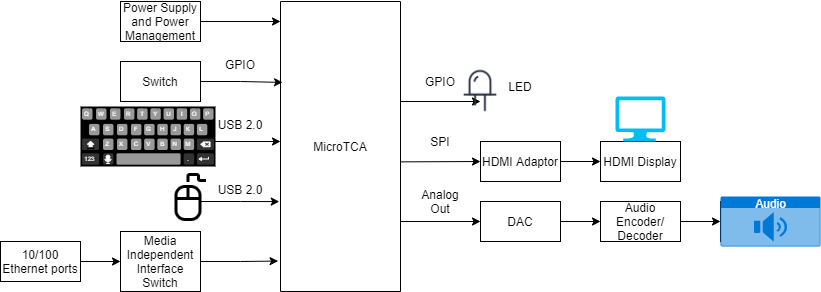

The diagram above was exported from draw.io. Its source (the exported page's mxGraphModel, read from the mxfile embedded in the PNG):
<mxGraphModel dx="1970" dy="772" grid="1" gridSize="10" guides="1" tooltips="1" connect="1" arrows="1" fold="1" page="1" pageScale="1" pageWidth="850" pageHeight="1100" math="0" shadow="0">
  <root>
    <mxCell id="0" />
    <mxCell id="1" parent="0" />
    <mxCell id="juIPfkLiKrYbKyk4iCn1-1" value="MicroTCA" style="rounded=0;whiteSpace=wrap;html=1;direction=south;" parent="1" vertex="1">
      <mxGeometry x="240" y="160" width="120" height="290" as="geometry" />
    </mxCell>
    <mxCell id="juIPfkLiKrYbKyk4iCn1-12" style="edgeStyle=orthogonalEdgeStyle;rounded=0;orthogonalLoop=1;jettySize=auto;html=1;exitX=1;exitY=0.5;exitDx=0;exitDy=0;entryX=0;entryY=0.5;entryDx=0;entryDy=0;" parent="1" source="juIPfkLiKrYbKyk4iCn1-3" target="juIPfkLiKrYbKyk4iCn1-4" edge="1">
      <mxGeometry relative="1" as="geometry" />
    </mxCell>
    <mxCell id="juIPfkLiKrYbKyk4iCn1-3" value="HDMI Adaptor" style="rounded=0;whiteSpace=wrap;html=1;" parent="1" vertex="1">
      <mxGeometry x="440" y="300" width="80" height="40" as="geometry" />
    </mxCell>
    <mxCell id="juIPfkLiKrYbKyk4iCn1-4" value="HDMI Display" style="rounded=0;whiteSpace=wrap;html=1;" parent="1" vertex="1">
      <mxGeometry x="560" y="300" width="80" height="40" as="geometry" />
    </mxCell>
    <mxCell id="juIPfkLiKrYbKyk4iCn1-5" value="" style="endArrow=classic;html=1;rounded=0;entryX=0;entryY=0.5;entryDx=0;entryDy=0;" parent="1" edge="1">
      <mxGeometry width="50" height="50" relative="1" as="geometry">
        <mxPoint x="360" y="260" as="sourcePoint" />
        <mxPoint x="440" y="260" as="targetPoint" />
      </mxGeometry>
    </mxCell>
    <mxCell id="juIPfkLiKrYbKyk4iCn1-6" value="GPIO" style="text;html=1;strokeColor=none;fillColor=none;align=center;verticalAlign=middle;whiteSpace=wrap;rounded=0;" parent="1" vertex="1">
      <mxGeometry x="380" y="230" width="40" height="20" as="geometry" />
    </mxCell>
    <mxCell id="juIPfkLiKrYbKyk4iCn1-10" value="" style="endArrow=classic;html=1;rounded=0;entryX=0;entryY=0.5;entryDx=0;entryDy=0;exitX=0.553;exitY=-0.003;exitDx=0;exitDy=0;exitPerimeter=0;" parent="1" source="juIPfkLiKrYbKyk4iCn1-1" target="juIPfkLiKrYbKyk4iCn1-3" edge="1">
      <mxGeometry width="50" height="50" relative="1" as="geometry">
        <mxPoint x="360" y="240" as="sourcePoint" />
        <mxPoint x="430" y="260" as="targetPoint" />
      </mxGeometry>
    </mxCell>
    <mxCell id="juIPfkLiKrYbKyk4iCn1-11" value="SPI" style="text;html=1;strokeColor=none;fillColor=none;align=center;verticalAlign=middle;whiteSpace=wrap;rounded=0;" parent="1" vertex="1">
      <mxGeometry x="380" y="290" width="40" height="20" as="geometry" />
    </mxCell>
    <mxCell id="juIPfkLiKrYbKyk4iCn1-17" style="edgeStyle=orthogonalEdgeStyle;rounded=0;orthogonalLoop=1;jettySize=auto;html=1;exitX=1;exitY=0.5;exitDx=0;exitDy=0;entryX=0;entryY=0.5;entryDx=0;entryDy=0;" parent="1" source="juIPfkLiKrYbKyk4iCn1-13" target="juIPfkLiKrYbKyk4iCn1-14" edge="1">
      <mxGeometry relative="1" as="geometry" />
    </mxCell>
    <mxCell id="juIPfkLiKrYbKyk4iCn1-13" value="DAC" style="rounded=0;whiteSpace=wrap;html=1;" parent="1" vertex="1">
      <mxGeometry x="440" y="360" width="80" height="40" as="geometry" />
    </mxCell>
    <mxCell id="juIPfkLiKrYbKyk4iCn1-18" style="edgeStyle=orthogonalEdgeStyle;rounded=0;orthogonalLoop=1;jettySize=auto;html=1;exitX=1;exitY=0.5;exitDx=0;exitDy=0;entryX=0;entryY=0.5;entryDx=0;entryDy=0;" parent="1" source="juIPfkLiKrYbKyk4iCn1-14" target="juIPfkLiKrYbKyk4iCn1-15" edge="1">
      <mxGeometry relative="1" as="geometry" />
    </mxCell>
    <mxCell id="juIPfkLiKrYbKyk4iCn1-14" value="Audio&lt;br&gt;Encoder/&lt;br&gt;Decoder" style="rounded=0;whiteSpace=wrap;html=1;" parent="1" vertex="1">
      <mxGeometry x="560" y="360" width="80" height="40" as="geometry" />
    </mxCell>
    <mxCell id="juIPfkLiKrYbKyk4iCn1-15" value="Audio O/P" style="rounded=0;whiteSpace=wrap;html=1;" parent="1" vertex="1">
      <mxGeometry x="680" y="360" width="80" height="40" as="geometry" />
    </mxCell>
    <mxCell id="juIPfkLiKrYbKyk4iCn1-16" value="" style="endArrow=classic;html=1;rounded=0;" parent="1" target="juIPfkLiKrYbKyk4iCn1-13" edge="1">
      <mxGeometry width="50" height="50" relative="1" as="geometry">
        <mxPoint x="360" y="380" as="sourcePoint" />
        <mxPoint x="580" y="200" as="targetPoint" />
      </mxGeometry>
    </mxCell>
    <mxCell id="juIPfkLiKrYbKyk4iCn1-19" value="Analog Out" style="text;html=1;strokeColor=none;fillColor=none;align=center;verticalAlign=middle;whiteSpace=wrap;rounded=0;" parent="1" vertex="1">
      <mxGeometry x="380" y="350" width="40" height="20" as="geometry" />
    </mxCell>
    <mxCell id="juIPfkLiKrYbKyk4iCn1-21" style="edgeStyle=orthogonalEdgeStyle;rounded=0;orthogonalLoop=1;jettySize=auto;html=1;exitX=1;exitY=0.5;exitDx=0;exitDy=0;" parent="1" source="juIPfkLiKrYbKyk4iCn1-20" edge="1">
      <mxGeometry relative="1" as="geometry">
        <mxPoint x="240" y="180" as="targetPoint" />
      </mxGeometry>
    </mxCell>
    <mxCell id="juIPfkLiKrYbKyk4iCn1-20" value="Power Supply and Power Management" style="rounded=0;whiteSpace=wrap;html=1;" parent="1" vertex="1">
      <mxGeometry x="80" y="160" width="80" height="40" as="geometry" />
    </mxCell>
    <mxCell id="juIPfkLiKrYbKyk4iCn1-23" style="edgeStyle=orthogonalEdgeStyle;rounded=0;orthogonalLoop=1;jettySize=auto;html=1;exitX=1;exitY=0.5;exitDx=0;exitDy=0;entryX=0.279;entryY=0.983;entryDx=0;entryDy=0;entryPerimeter=0;" parent="1" source="juIPfkLiKrYbKyk4iCn1-22" target="juIPfkLiKrYbKyk4iCn1-1" edge="1">
      <mxGeometry relative="1" as="geometry" />
    </mxCell>
    <mxCell id="juIPfkLiKrYbKyk4iCn1-22" value="Switch" style="rounded=0;whiteSpace=wrap;html=1;" parent="1" vertex="1">
      <mxGeometry x="80" y="220" width="80" height="40" as="geometry" />
    </mxCell>
    <mxCell id="juIPfkLiKrYbKyk4iCn1-24" value="GPIO" style="text;html=1;strokeColor=none;fillColor=none;align=center;verticalAlign=middle;whiteSpace=wrap;rounded=0;" parent="1" vertex="1">
      <mxGeometry x="170" y="210" width="60" height="25" as="geometry" />
    </mxCell>
    <mxCell id="juIPfkLiKrYbKyk4iCn1-27" style="edgeStyle=orthogonalEdgeStyle;rounded=0;orthogonalLoop=1;jettySize=auto;html=1;exitX=1;exitY=0.5;exitDx=0;exitDy=0;" parent="1" source="juIPfkLiKrYbKyk4iCn1-25" edge="1">
      <mxGeometry relative="1" as="geometry">
        <mxPoint x="240" y="300" as="targetPoint" />
      </mxGeometry>
    </mxCell>
    <mxCell id="juIPfkLiKrYbKyk4iCn1-25" value="Keyboard" style="rounded=0;whiteSpace=wrap;html=1;" parent="1" vertex="1">
      <mxGeometry x="80" y="280" width="80" height="40" as="geometry" />
    </mxCell>
    <mxCell id="juIPfkLiKrYbKyk4iCn1-28" style="edgeStyle=orthogonalEdgeStyle;rounded=0;orthogonalLoop=1;jettySize=auto;html=1;exitX=1;exitY=0.5;exitDx=0;exitDy=0;entryX=0.69;entryY=1.01;entryDx=0;entryDy=0;entryPerimeter=0;" parent="1" target="juIPfkLiKrYbKyk4iCn1-1" edge="1">
      <mxGeometry relative="1" as="geometry">
        <mxPoint x="160" y="360" as="sourcePoint" />
      </mxGeometry>
    </mxCell>
    <mxCell id="juIPfkLiKrYbKyk4iCn1-29" value="USB 2.0" style="text;html=1;strokeColor=none;fillColor=none;align=center;verticalAlign=middle;whiteSpace=wrap;rounded=0;" parent="1" vertex="1">
      <mxGeometry x="170" y="265" width="60" height="35" as="geometry" />
    </mxCell>
    <mxCell id="juIPfkLiKrYbKyk4iCn1-31" value="USB 2.0" style="text;html=1;strokeColor=none;fillColor=none;align=center;verticalAlign=middle;whiteSpace=wrap;rounded=0;" parent="1" vertex="1">
      <mxGeometry x="170" y="315" width="60" height="65" as="geometry" />
    </mxCell>
    <mxCell id="6cB_on-89vb6NqibPabq-1" style="edgeStyle=orthogonalEdgeStyle;rounded=0;orthogonalLoop=1;jettySize=auto;html=1;exitX=1;exitY=0.5;exitDx=0;exitDy=0;entryX=0.895;entryY=1.02;entryDx=0;entryDy=0;entryPerimeter=0;" parent="1" source="6cB_on-89vb6NqibPabq-2" target="juIPfkLiKrYbKyk4iCn1-1" edge="1">
      <mxGeometry relative="1" as="geometry">
        <mxPoint x="240" y="409.68000000000006" as="targetPoint" />
      </mxGeometry>
    </mxCell>
    <mxCell id="6cB_on-89vb6NqibPabq-2" value="Media Independent Interface Switch" style="rounded=0;whiteSpace=wrap;html=1;" parent="1" vertex="1">
      <mxGeometry x="80" y="390" width="80" height="60" as="geometry" />
    </mxCell>
    <mxCell id="6cB_on-89vb6NqibPabq-4" style="edgeStyle=orthogonalEdgeStyle;rounded=0;orthogonalLoop=1;jettySize=auto;html=1;exitX=1;exitY=0.5;exitDx=0;exitDy=0;entryX=0;entryY=0.5;entryDx=0;entryDy=0;" parent="1" source="6cB_on-89vb6NqibPabq-3" target="6cB_on-89vb6NqibPabq-2" edge="1">
      <mxGeometry relative="1" as="geometry" />
    </mxCell>
    <mxCell id="6cB_on-89vb6NqibPabq-3" value="10/100 Ethernet ports" style="rounded=0;whiteSpace=wrap;html=1;" parent="1" vertex="1">
      <mxGeometry x="-40" y="400" width="80" height="40" as="geometry" />
    </mxCell>
    <mxCell id="lqip0On1v_kc8dA5Ss8K-1" value="" style="verticalLabelPosition=bottom;verticalAlign=top;html=1;shadow=0;dashed=0;strokeWidth=1;shape=mxgraph.android.keyboard;sketch=0;" parent="1" vertex="1">
      <mxGeometry x="40" y="265" width="135" height="60" as="geometry" />
    </mxCell>
    <mxCell id="lqip0On1v_kc8dA5Ss8K-2" value="" style="shape=image;html=1;verticalAlign=top;verticalLabelPosition=bottom;labelBackgroundColor=#ffffff;imageAspect=0;aspect=fixed;image=https://cdn3.iconfinder.com/data/icons/essential-pack/32/21-Mouse-128.png" parent="1" vertex="1">
      <mxGeometry x="127" y="332" width="48" height="48" as="geometry" />
    </mxCell>
    <mxCell id="lqip0On1v_kc8dA5Ss8K-3" value="" style="shape=image;html=1;verticalAlign=top;verticalLabelPosition=bottom;labelBackgroundColor=#ffffff;imageAspect=0;aspect=fixed;image=https://cdn2.iconfinder.com/data/icons/electronic-13/480/6-electronic-led-icon-2-128.png" parent="1" vertex="1">
      <mxGeometry x="410" y="220" width="60" height="60" as="geometry" />
    </mxCell>
    <mxCell id="lqip0On1v_kc8dA5Ss8K-4" value="LED" style="text;html=1;strokeColor=none;fillColor=none;align=center;verticalAlign=middle;whiteSpace=wrap;rounded=0;" parent="1" vertex="1">
      <mxGeometry x="450" y="230" width="60" height="30" as="geometry" />
    </mxCell>
    <mxCell id="lqip0On1v_kc8dA5Ss8K-5" value="" style="verticalLabelPosition=bottom;html=1;verticalAlign=top;align=center;strokeColor=none;fillColor=#00BEF2;shape=mxgraph.azure.computer;pointerEvents=1;" parent="1" vertex="1">
      <mxGeometry x="575" y="255" width="50" height="45" as="geometry" />
    </mxCell>
    <mxCell id="lqip0On1v_kc8dA5Ss8K-6" value="Audio" style="html=1;strokeColor=none;fillColor=#0079D6;labelPosition=center;verticalLabelPosition=middle;verticalAlign=top;align=center;fontSize=12;outlineConnect=0;spacingTop=-6;fontColor=#FFFFFF;sketch=0;shape=mxgraph.sitemap.audio;" parent="1" vertex="1">
      <mxGeometry x="680" y="355" width="100" height="50" as="geometry" />
    </mxCell>
  </root>
</mxGraphModel>